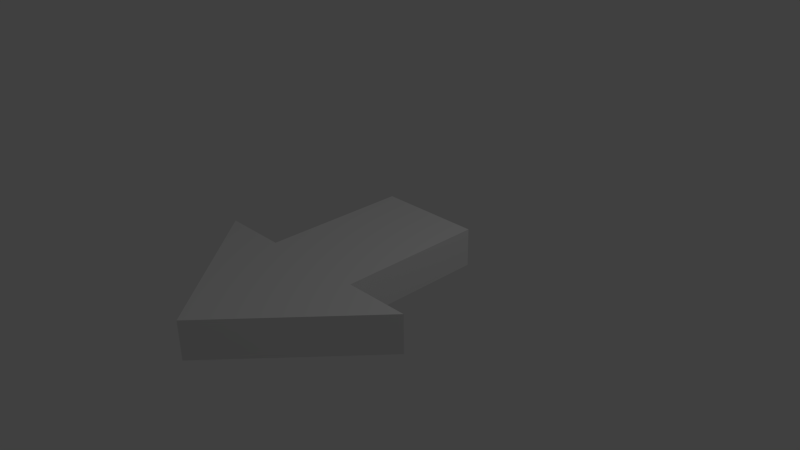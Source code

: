 # Source: ShiftArrow.blend  (saved by Blender 2.75.0; exported with 4.5.12 LTS)
import bpy
from mathutils import Matrix  # noqa: F401  (used for matrix-valued properties, if any)

bpy.ops.wm.read_factory_settings(use_empty=True)
scene = bpy.context.scene
scene.name = 'Scene'

# ---- collections
col_collection_1 = bpy.data.collections.new('Collection 1'); scene.collection.children.link(col_collection_1)

# ---- materials (node trees are filled in below, after node groups)
mat_material = bpy.data.materials.new('Material')
mat_material.alpha_threshold = 0.0
mat_material.use_transparent_shadow = False
mat_material.roughness = 0.5
mat_material.line_color = (0.0, 0.0, 0.0, 1.0)

# ---- material node trees

# ---- world
world_world = bpy.data.worlds.new('World'); scene.world = world_world
world_world.color = (0.05088, 0.05088, 0.05088)
world_world.use_sun_shadow = False
world_world.sun_shadow_jitter_overblur = 0.0
world_world.cycles.sampling_method = 'MANUAL'
world_world.cycles.sample_map_resolution = 256

# ---- cameras
cam_camera = bpy.data.cameras.new('Camera')
cam_camera.clip_end = 100.0
cam_camera.lens = 35.0
cam_camera.sensor_width = 32.0
cam_camera.sensor_height = 18.0
cam_camera.ortho_scale = 7.314
cam_camera.dof.focus_distance = 0.0
cam_camera.dof.aperture_fstop = 128.0

# ---- lights
light_lamp = bpy.data.lights.new('Lamp', 'POINT')
light_lamp.transmission_factor = 0.0
light_lamp.cutoff_distance = 30.0
light_lamp.energy = 100.0
light_lamp.shadow_buffer_clip_start = 1.001
light_lamp.shadow_soft_size = 0.1
light_lamp.shadow_maximum_resolution = 0.006
light_lamp.use_absolute_resolution = True
light_lamp.cycles.use_multiple_importance_sampling = False

# ---- meshes
me_cube = bpy.data.meshes.new('Cube')
me_cube.from_pydata([(-1.0, -1.0, -1.0), (-1.0, 1.0, -1.0), (-1.0, -1.0, 1.0), (-1.0, 1.0, 1.0), (-2.229, 1.0, -1.0), (-2.229, 1.0, 1.0), (1.0, -1.0, -1.0), (1.0, 1.0, -1.0), (1.0, -1.0, 1.0), (1.0, 1.0, 1.0), (2.229, 1.0, -1.0), (2.229, 1.0, 1.0), (0.0, 1.0, -1.0), (0.0, -1.0, -1.0), (0.0, 1.0, 1.0), (0.0, -1.0, 1.0), (0.0, 2.834, -1.0), (0.0, 2.834, 1.0)], [], [(12, 13, 0, 1), (14, 3, 2, 15), (13, 15, 2, 0), (0, 2, 3, 1), (17, 16, 4, 5), (1, 3, 5, 4), (17, 5, 3, 14), (12, 1, 4, 16), (12, 7, 6, 13), (14, 15, 8, 9), (13, 6, 8, 15), (6, 7, 9, 8), (17, 11, 10, 16), (7, 10, 11, 9), (17, 14, 9, 11), (12, 16, 10, 7)])
me_cube.materials.append(mat_material)
me_cube.use_remesh_preserve_volume = False
me_cube.use_remesh_preserve_attributes = False
me_cube.use_mirror_vertex_groups = False
me_cube.update()

# ---- objects
ob_cube = bpy.data.objects.new('Cube', me_cube)
ob_lamp = bpy.data.objects.new('Lamp', light_lamp)
ob_camera = bpy.data.objects.new('Camera', cam_camera)

# ---- transforms, parenting, visibility, modifiers, constraints
ob_cube.location = (0.0, 0.0, 0.0)
ob_cube.rotation_euler = (0.0, 0.0, 3.142)
ob_cube.scale = (0.7237, 1.0, 0.261)
ob_cube.lock_rotations_4d = False
ob_cube.empty_display_type = 'ARROWS'
ob_cube.lineart.crease_threshold = 0.0
ob_lamp.location = (4.076, 1.005, 5.904)
ob_lamp.rotation_euler = (0.6503, 0.05522, 1.866)
ob_lamp.lock_rotations_4d = False
ob_lamp.empty_display_type = 'ARROWS'
ob_lamp.color = (0.0, 0.0, 0.0, 0.0)
ob_lamp.lineart.crease_threshold = 0.0
ob_camera.location = (7.481, -6.508, 5.344)
ob_camera.rotation_euler = (1.109, 0.01082, 0.8149)
ob_camera.lock_rotations_4d = False
ob_camera.empty_display_type = 'ARROWS'
ob_camera.color = (0.0, 0.0, 0.0, 0.0)
ob_camera.display_type = 'WIRE'
ob_camera.lineart.crease_threshold = 0.0

# ---- collection membership
col_collection_1.objects.link(ob_cube)
col_collection_1.objects.link(ob_lamp)
col_collection_1.objects.link(ob_camera)

# ---- scene / render settings (as saved in the file)
scene.camera = ob_camera
scene.frame_start = 1; scene.frame_end = 250; scene.frame_set(1)
scene.render.engine = 'BLENDER_EEVEE_NEXT'
scene.render.resolution_percentage = 50
scene.render.dither_intensity = 0.0
scene.cycles.use_denoising = False
scene.cycles.samples = 10
scene.cycles.sampling_pattern = 'TABULATED_SOBOL'
scene.cycles.light_sampling_threshold = 0.0
scene.cycles.use_adaptive_sampling = False
scene.cycles.use_light_tree = False
scene.cycles.blur_glossy = 0.0
scene.cycles.pixel_filter_type = 'GAUSSIAN'
scene.cycles.sample_clamp_indirect = 0.0
scene.view_settings.view_transform = 'Standard'
bpy.context.view_layer.update()
